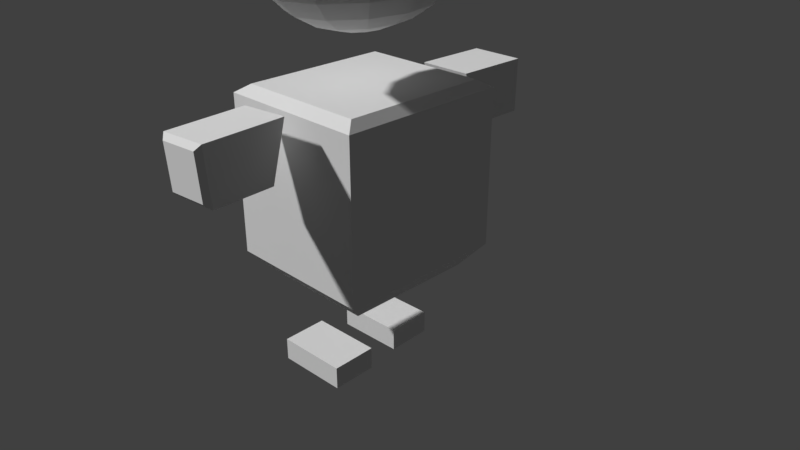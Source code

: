 # Source: boxy_character.blend  (saved by Blender 2.79.0; exported with 4.5.12 LTS)
import bpy
from mathutils import Matrix  # noqa: F401  (used for matrix-valued properties, if any)

bpy.ops.wm.read_factory_settings(use_empty=True)
scene = bpy.context.scene
scene.name = 'Scene'

# ---- collections
col_collection_1 = bpy.data.collections.new('Collection 1'); scene.collection.children.link(col_collection_1)

# ---- materials (node trees are filled in below, after node groups)
mat_material = bpy.data.materials.new('Material')
mat_material.alpha_threshold = 0.0
mat_material.use_transparent_shadow = False
mat_material.roughness = 0.5
mat_material.line_color = (0.0, 0.0, 0.0, 1.0)

# ---- material node trees

# ---- world
world_world = bpy.data.worlds.new('World'); scene.world = world_world
world_world.color = (0.05088, 0.05088, 0.05088)
world_world.use_sun_shadow = False
world_world.sun_shadow_jitter_overblur = 0.0
world_world.cycles.sampling_method = 'MANUAL'

# ---- cameras
cam_camera = bpy.data.cameras.new('Camera')
cam_camera.clip_end = 100.0
cam_camera.lens = 35.0
cam_camera.sensor_width = 32.0
cam_camera.sensor_height = 18.0
cam_camera.ortho_scale = 7.314
cam_camera.dof.focus_distance = 0.0
cam_camera.dof.aperture_fstop = 128.0

# ---- meshes
me_cube = bpy.data.meshes.new('Cube')
me_cube.from_pydata([(1.141, -1.077, 1.451), (-1.148, -1.077, 1.451), (-1.148, 0.67, 1.451), (1.141, 0.67, 1.451), (1.141, -1.077, 1.536), (-1.148, -1.077, 1.536), (-1.148, 0.67, 1.536), (1.141, 0.67, 1.536), (1.141, -1.077, 3.536), (-1.148, -1.077, 3.536), (1.141, 0.67, 3.536), (-1.148, 0.67, 3.536), (0.8723, -0.8722, 1.151), (-0.879, -0.8722, 1.151), (0.8723, 0.4647, 1.151), (-0.879, 0.4647, 1.151), (0.9825, -0.9563, 3.636), (-0.9892, -0.9563, 3.636), (0.9825, 0.5489, 3.636), (-0.9892, 0.5489, 3.636), (0.8503, -0.4749, -0.1439), (0.8503, -0.4749, 0.1598), (0.8777, 0.3655, -0.1439), (0.8777, 0.3655, 0.1598), (0.2308, -0.4595, -0.1439), (0.2308, -0.4595, 0.1598), (0.2582, 0.381, -0.1439), (0.2582, 0.381, 0.1598), (-0.2099, 0.3887, -0.1114), (-0.2099, 0.3887, 0.1924), (-0.2359, -0.4061, -0.1114), (-0.2359, -0.4061, 0.1924), (-0.8294, 0.4041, -0.1114), (-0.8294, 0.4041, 0.1924), (-0.8553, -0.3907, -0.1114), (-0.8553, -0.3907, 0.1924), (2.38, -0.4677, 2.873), (1.672, -0.4677, 2.897), (2.403, -0.4252, 3.58), (1.695, -0.4252, 3.603), (2.378, 0.1497, 2.825), (1.67, 0.1497, 2.848), (2.401, 0.1921, 3.531), (1.693, 0.1921, 3.554), (2.464, -0.3701, 3.505), (2.445, -0.4044, 2.934), (2.462, 0.1288, 3.466), (2.444, 0.09456, 2.895), (1.608, -0.4677, 2.899), (1.377, -0.4252, 3.613), (1.375, 0.1921, 3.565), (1.606, 0.1497, 2.85), (-2.424, 0.1105, 2.779), (-1.705, 0.1105, 2.788), (-2.433, 0.1105, 3.498), (-1.714, 0.1105, 3.507), (-2.424, -0.518, 2.779), (-1.705, -0.518, 2.788), (-2.433, -0.518, 3.498), (-1.714, -0.518, 3.507), (-2.496, 0.05025, 3.428), (-2.489, 0.05025, 2.847), (-2.496, -0.4577, 3.428), (-2.489, -0.4577, 2.847), (-1.639, 0.1105, 2.789), (-1.39, 0.1105, 3.511), (-1.39, -0.518, 3.511), (-1.639, -0.518, 2.789), (-0.6923, -0.2037, 6.115), (-1.197, -0.2037, 5.749), (-1.334, -0.2037, 5.508), (-1.381, -0.2037, 5.249), (-1.334, -0.2037, 4.99), (-1.197, -0.2037, 4.749), (-0.9776, -0.2037, 4.542), (-0.6923, -0.2037, 4.383), (-0.36, -0.2037, 4.283), (-0.003334, -0.2037, 4.249), (-0.3122, -0.3168, 6.215), (-0.6, -0.4222, 6.115), (-0.8471, -0.5127, 5.956), (-1.037, -0.5821, 5.749), (-1.156, -0.6257, 5.508), (-1.197, -0.6406, 5.249), (-1.156, -0.6257, 4.99), (-1.037, -0.5821, 4.749), (-0.8471, -0.5127, 4.542), (-0.6, -0.4222, 4.383), (-0.3122, -0.3168, 4.283), (-0.1816, -0.3996, 6.215), (-0.3478, -0.5821, 6.115), (-0.4905, -0.7388, 5.956), (-0.6, -0.859, 5.749), (-0.6688, -0.9346, 5.508), (-0.6923, -0.9604, 5.249), (-0.6688, -0.9346, 4.99), (-0.6, -0.859, 4.749), (-0.4905, -0.7388, 4.542), (-0.3478, -0.5821, 4.383), (-0.1816, -0.3996, 4.283), (-0.003334, -0.4299, 6.215), (-0.003334, -0.6406, 6.115), (-0.003334, -0.8216, 5.956), (-0.003334, -0.9604, 5.749), (-0.003334, -1.048, 5.508), (-0.003334, -1.077, 5.249), (-0.003334, -1.048, 4.99), (-0.003334, -0.9604, 4.749), (-0.003334, -0.8216, 4.542), (-0.003334, -0.6406, 4.383), (-0.003334, -0.4299, 4.283), (0.175, -0.3996, 6.215), (0.3411, -0.5821, 6.115), (0.4838, -0.7388, 5.956), (0.5933, -0.859, 5.749), (0.6621, -0.9346, 5.508), (0.6856, -0.9604, 5.249), (0.6621, -0.9346, 4.99), (0.5933, -0.859, 4.749), (0.4838, -0.7388, 4.542), (0.3411, -0.5821, 4.383), (0.175, -0.3996, 4.283), (0.3055, -0.3168, 6.215), (0.5933, -0.4222, 6.115), (0.8404, -0.5127, 5.956), (1.03, -0.5821, 5.749), (1.149, -0.6257, 5.508), (1.19, -0.6406, 5.249), (1.149, -0.6257, 4.99), (1.03, -0.5821, 4.749), (0.8404, -0.5127, 4.542), (0.5933, -0.4222, 4.383), (0.3055, -0.3168, 4.283), (0.3533, -0.2037, 6.215), (0.6856, -0.2037, 6.115), (0.971, -0.2037, 5.956), (1.19, -0.2037, 5.749), (1.328, -0.2037, 5.508), (1.375, -0.2037, 5.249), (1.328, -0.2037, 4.99), (1.19, -0.2037, 4.749), (0.971, -0.2037, 4.542), (0.6856, -0.2037, 4.383), (0.3533, -0.2037, 4.283), (0.3055, -0.09067, 6.215), (0.5933, 0.0147, 6.115), (0.8404, 0.1052, 5.956), (1.03, 0.1746, 5.749), (1.149, 0.2182, 5.508), (1.19, 0.2331, 5.249), (1.149, 0.2182, 4.99), (1.03, 0.1746, 4.749), (0.8404, 0.1052, 4.542), (0.5933, 0.0147, 4.383), (0.3055, -0.09067, 4.283), (0.175, -0.007894, 6.215), (0.3411, 0.1746, 6.115), (0.4838, 0.3313, 5.956), (0.5933, 0.4516, 5.749), (0.6621, 0.5272, 5.508), (0.6856, 0.5529, 5.249), (0.6621, 0.5272, 4.99), (0.5933, 0.4516, 4.749), (0.4838, 0.3313, 4.542), (0.3411, 0.1746, 4.383), (0.175, -0.007894, 4.283), (-0.003334, 0.0224, 6.215), (-0.003334, 0.2331, 6.115), (-0.003334, 0.4141, 5.956), (-0.003334, 0.5529, 5.749), (-0.003334, 0.6402, 5.508), (-0.003334, 0.67, 5.249), (-0.003334, 0.6402, 4.99), (-0.003334, 0.5529, 4.749), (-0.003334, 0.4141, 4.542), (-0.003334, 0.2331, 4.383), (-0.003334, 0.0224, 4.283), (-0.1816, -0.007894, 6.215), (-0.3478, 0.1746, 6.115), (-0.4905, 0.3313, 5.956), (-0.6, 0.4516, 5.749), (-0.6688, 0.5272, 5.508), (-0.6923, 0.5529, 5.249), (-0.6688, 0.5272, 4.99), (-0.6, 0.4516, 4.749), (-0.4905, 0.3313, 4.542), (-0.3478, 0.1746, 4.383), (-0.1816, -0.007894, 4.283), (-0.3122, -0.09067, 6.215), (-0.6, 0.0147, 6.115), (-0.8471, 0.1052, 5.956), (-1.037, 0.1746, 5.749), (-1.156, 0.2182, 5.508), (-1.197, 0.2331, 5.249), (-1.156, 0.2182, 4.99), (-1.037, 0.1746, 4.749), (-0.8471, 0.1052, 4.542), (-0.6, 0.0147, 4.383), (-0.3122, -0.09067, 4.283), (-0.003334, -0.2037, 6.249), (-0.36, -0.2037, 6.215), (-0.9776, -0.2037, 5.956)], [], [(2, 3, 14, 15), (6, 5, 9, 11), (0, 4, 5, 1), (1, 5, 6, 2), (2, 6, 7, 3), (4, 0, 3, 7), (11, 9, 17, 19), (5, 4, 8, 9), (7, 6, 11, 10), (4, 7, 10, 8), (12, 13, 15, 14), (1, 2, 15, 13), (3, 0, 12, 14), (0, 1, 13, 12), (16, 18, 19, 17), (9, 8, 16, 17), (10, 11, 19, 18), (8, 10, 18, 16), (20, 21, 23, 22), (22, 23, 27, 26), (26, 27, 25, 24), (24, 25, 21, 20), (22, 26, 24, 20), (27, 23, 21, 25), (28, 29, 31, 30), (30, 31, 35, 34), (34, 35, 33, 32), (32, 33, 29, 28), (30, 34, 32, 28), (35, 31, 29, 33), (36, 37, 39, 38), (38, 39, 43, 42), (42, 43, 41, 40), (40, 41, 37, 36), (40, 36, 45, 47), (43, 39, 49, 50), (44, 46, 47, 45), (38, 42, 46, 44), (36, 38, 44, 45), (42, 40, 47, 46), (50, 49, 48, 51), (41, 43, 50, 51), (39, 37, 48, 49), (37, 41, 51, 48), (52, 53, 55, 54), (54, 55, 59, 58), (58, 59, 57, 56), (56, 57, 53, 52), (56, 52, 61, 63), (59, 55, 65, 66), (60, 62, 63, 61), (54, 58, 62, 60), (52, 54, 60, 61), (58, 56, 63, 62), (66, 65, 64, 67), (57, 59, 66, 67), (55, 53, 64, 65), (53, 57, 67, 64), (71, 70, 82, 83), (201, 68, 79, 80), (75, 74, 86, 87), (72, 71, 83, 84), (69, 201, 80, 81), (76, 75, 87, 88), (200, 199, 78), (73, 72, 84, 85), (70, 69, 81, 82), (77, 76, 88), (68, 200, 78, 79), (74, 73, 85, 86), (81, 80, 91, 92), (88, 87, 98, 99), (78, 199, 89), (85, 84, 95, 96), (82, 81, 92, 93), (77, 88, 99), (79, 78, 89, 90), (86, 85, 96, 97), (83, 82, 93, 94), (80, 79, 90, 91), (87, 86, 97, 98), (84, 83, 94, 95), (91, 90, 101, 102), (98, 97, 108, 109), (95, 94, 105, 106), (92, 91, 102, 103), (99, 98, 109, 110), (89, 199, 100), (96, 95, 106, 107), (93, 92, 103, 104), (77, 99, 110), (90, 89, 100, 101), (97, 96, 107, 108), (94, 93, 104, 105), (104, 103, 114, 115), (77, 110, 121), (101, 100, 111, 112), (108, 107, 118, 119), (105, 104, 115, 116), (102, 101, 112, 113), (109, 108, 119, 120), (106, 105, 116, 117), (103, 102, 113, 114), (110, 109, 120, 121), (100, 199, 111), (107, 106, 117, 118), (114, 113, 124, 125), (121, 120, 131, 132), (111, 199, 122), (118, 117, 128, 129), (115, 114, 125, 126), (77, 121, 132), (112, 111, 122, 123), (119, 118, 129, 130), (116, 115, 126, 127), (113, 112, 123, 124), (120, 119, 130, 131), (117, 116, 127, 128), (127, 126, 137, 138), (124, 123, 134, 135), (131, 130, 141, 142), (128, 127, 138, 139), (125, 124, 135, 136), (132, 131, 142, 143), (122, 199, 133), (129, 128, 139, 140), (126, 125, 136, 137), (77, 132, 143), (123, 122, 133, 134), (130, 129, 140, 141), (137, 136, 147, 148), (77, 143, 154), (134, 133, 144, 145), (141, 140, 151, 152), (138, 137, 148, 149), (135, 134, 145, 146), (142, 141, 152, 153), (139, 138, 149, 150), (136, 135, 146, 147), (143, 142, 153, 154), (133, 199, 144), (140, 139, 150, 151), (150, 149, 160, 161), (147, 146, 157, 158), (154, 153, 164, 165), (144, 199, 155), (151, 150, 161, 162), (148, 147, 158, 159), (77, 154, 165), (145, 144, 155, 156), (152, 151, 162, 163), (149, 148, 159, 160), (146, 145, 156, 157), (153, 152, 163, 164), (160, 159, 170, 171), (157, 156, 167, 168), (164, 163, 174, 175), (161, 160, 171, 172), (158, 157, 168, 169), (165, 164, 175, 176), (155, 199, 166), (162, 161, 172, 173), (159, 158, 169, 170), (77, 165, 176), (156, 155, 166, 167), (163, 162, 173, 174), (173, 172, 183, 184), (170, 169, 180, 181), (77, 176, 187), (167, 166, 177, 178), (174, 173, 184, 185), (171, 170, 181, 182), (168, 167, 178, 179), (175, 174, 185, 186), (172, 171, 182, 183), (169, 168, 179, 180), (176, 175, 186, 187), (166, 199, 177), (183, 182, 193, 194), (180, 179, 190, 191), (187, 186, 197, 198), (177, 199, 188), (184, 183, 194, 195), (181, 180, 191, 192), (77, 187, 198), (178, 177, 188, 189), (185, 184, 195, 196), (182, 181, 192, 193), (179, 178, 189, 190), (186, 185, 196, 197), (196, 195, 73, 74), (193, 192, 70, 71), (190, 189, 68, 201), (197, 196, 74, 75), (194, 193, 71, 72), (191, 190, 201, 69), (198, 197, 75, 76), (188, 199, 200), (195, 194, 72, 73), (192, 191, 69, 70), (77, 198, 76), (189, 188, 200, 68)])
me_cube.materials.append(mat_material)
me_cube.use_remesh_preserve_volume = False
me_cube.use_remesh_preserve_attributes = False
me_cube.use_mirror_vertex_groups = False
me_cube.update()
arm_armature = bpy.data.armatures.new('Armature')  # bones are not reproduced

# ---- objects
ob_armature = bpy.data.objects.new('Armature', arm_armature)
ob_cube = bpy.data.objects.new('Cube', me_cube)
ob_camera = bpy.data.objects.new('Camera', cam_camera)

# ---- transforms, parenting, visibility, modifiers, constraints
ob_armature.location = (0.003334, 0.1296, 1.193)
ob_armature.show_in_front = True
ob_armature.lineart.crease_threshold = 0.0
ob_cube.parent = ob_armature
ob_cube.matrix_parent_inverse = Matrix(((1.0, 0.0, 0.0, -0.003334), (0.0, 1.0, 0.0, -0.1296), (0.0, 0.0, 1.0, -1.193), (0.0, 0.0, 0.0, 1.0)))
ob_cube.location = (0.0, 0.0, 0.0)
ob_cube.scale = (1.0, -1.145, 1.0)
ob_cube.lock_rotations_4d = False
ob_cube.empty_display_type = 'ARROWS'
ob_cube.lineart.crease_threshold = 0.0
_vg = ob_cube.vertex_groups.new(name='root')
_vg = ob_cube.vertex_groups.new(name='Bone.001')
_vg = ob_cube.vertex_groups.new(name='Bone.002')
_vg = ob_cube.vertex_groups.new(name='Bone.003')
for _i, _w in zip([0, 1, 2, 3, 4, 5, 6, 7, 8, 9, 10, 11, 12, 13, 14, 15, 16, 17, 18, 19, 41, 48, 50, 51, 54, 55, 56, 58, 59, 60, 62, 63, 65, 66, 68, 69, 70, 71, 72, 73, 74, 75, 76, 77, 78, 79, 80, 81, 82, 83, 84, 85, 86, 87, 88, 89, 90, 91, 92, 93, 94, 95, 96, 97, 98, 99, 100, 101, 102, 103, 104, 105, 106, 107, 108, 109, 110, 111, 112, 113, 114, 115, 116, 117, 118, 119, 120, 121, 122, 123, 124, 125, 126, 127, 128, 129, 130, 131, 132, 133, 134, 135, 136, 137, 138, 139, 140, 141, 142, 143, 144, 145, 146, 147, 148, 149, 150, 151, 152, 153, 154, 155, 156, 157, 158, 159, 160, 161, 162, 163, 164, 165, 166, 167, 168, 169, 170, 171, 172, 173, 174, 175, 176, 177, 178, 179, 180, 181, 182, 183, 184, 185, 186, 187, 188, 189, 190, 191, 192, 193, 194, 195, 196, 197, 198, 199, 200, 201], [0.0, 0.0, 0.0, 0.0, 0.0, 0.0, 0.0, 0.0, 0.0, 0.0, 0.0, 0.0, 0.0, 0.0, 0.0, 0.0, 0.0, 0.0, 0.0, 0.0, 0.0, 0.0, 0.0, 0.0, 0.0, 0.0, 0.0, 0.0, 0.0, 0.0, 0.0, 0.0, 0.0, 0.0, 1.0, 1.0, 1.0, 1.0, 1.0, 1.0, 1.0, 1.0, 1.0, 1.0, 1.0, 1.0, 1.0, 1.0, 1.0, 1.0, 1.0, 1.0, 1.0, 1.0, 1.0, 1.0, 1.0, 1.0, 1.0, 1.0, 1.0, 1.0, 1.0, 1.0, 1.0, 1.0, 1.0, 1.0, 1.0, 1.0, 1.0, 1.0, 1.0, 1.0, 1.0, 1.0, 1.0, 1.0, 1.0, 1.0, 1.0, 1.0, 1.0, 1.0, 1.0, 1.0, 1.0, 1.0, 1.0, 1.0, 1.0, 1.0, 1.0, 1.0, 1.0, 1.0, 1.0, 1.0, 1.0, 1.0, 1.0, 1.0, 1.0, 1.0, 1.0, 1.0, 1.0, 1.0, 1.0, 1.0, 1.0, 1.0, 1.0, 1.0, 1.0, 1.0, 1.0, 1.0, 1.0, 1.0, 1.0, 1.0, 1.0, 1.0, 1.0, 1.0, 1.0, 1.0, 1.0, 1.0, 1.0, 1.0, 1.0, 1.0, 1.0, 1.0, 1.0, 1.0, 1.0, 1.0, 1.0, 1.0, 1.0, 1.0, 1.0, 1.0, 1.0, 1.0, 1.0, 1.0, 1.0, 1.0, 1.0, 1.0, 1.0, 1.0, 1.0, 1.0, 1.0, 1.0, 1.0, 1.0, 1.0, 1.0, 1.0, 1.0, 1.0, 1.0]): _vg.add([_i], _w, 'REPLACE')
_vg = ob_cube.vertex_groups.new(name='Bone.004')
for _i, _w in zip([0, 4, 8, 10, 12, 16, 18, 50, 152, 163, 173, 174, 175, 185, 186, 187, 196], [0.0, 0.0, 0.0, 0.0, 0.0, 0.0, 0.0, 0.0, 0.0, 0.0, 0.0, 0.0, 0.0, 0.0, 0.0, 0.0, 0.0]): _vg.add([_i], _w, 'REPLACE')
_vg = ob_cube.vertex_groups.new(name='Bone.005')
for _i, _w in zip([0, 1, 2, 3, 4, 5, 6, 7, 8, 9, 10, 11, 12, 13, 14, 15, 16, 17, 18, 19, 36, 37, 38, 39, 40, 41, 42, 43, 44, 45, 46, 47, 48, 49, 50, 51], [0.0, 0.0, 0.0, 0.0, 0.0, 0.0, 0.0, 0.0, 0.0, 0.0, 0.0, 0.0, 0.0, 0.0, 0.0, 0.0, 0.0, 0.0, 0.0, 0.0, 1.0, 1.0, 1.0, 1.0, 1.0, 1.0, 1.0, 1.0, 1.0, 1.0, 1.0, 1.0, 1.0, 1.0, 1.0, 1.0]): _vg.add([_i], _w, 'REPLACE')
_vg = ob_cube.vertex_groups.new(name='Bone.006')
for _i, _w in zip([9, 11, 17, 19, 65, 66], [0.0, 0.0, 0.0, 0.0, 0.0, 0.0]): _vg.add([_i], _w, 'REPLACE')
_vg = ob_cube.vertex_groups.new(name='Bone.007')
for _i, _w in zip([0, 1, 2, 3, 4, 5, 6, 7, 8, 9, 10, 11, 12, 13, 14, 15, 16, 17, 18, 19, 22, 40, 41, 42, 46, 47, 49, 51, 52, 53, 54, 55, 56, 57, 58, 59, 60, 61, 62, 63, 64, 65, 66, 67], [0.0, 0.0, 0.0, 0.0, 0.0, 0.0, 0.0, 0.0, 0.0, 0.0, 0.0, 0.0, 0.0, 0.0, 0.0, 0.0, 0.0, 0.0, 0.0, 0.0, 0.0, 0.0, 0.0, 0.0, 0.0, 0.0, 0.0, 0.0, 1.0, 1.0, 1.0, 1.0, 1.0, 1.0, 1.0, 1.0, 1.0, 1.0, 1.0, 1.0, 1.0, 1.0, 1.0, 1.0]): _vg.add([_i], _w, 'REPLACE')
_vg = ob_cube.vertex_groups.new(name='Bone.008')
_vg = ob_cube.vertex_groups.new(name='Bone.010')
for _i, _w in zip([0, 1, 2, 3, 4, 5, 6, 7, 12, 13, 14, 15, 20, 21, 23, 24, 25, 26, 27, 28, 29, 30, 31, 32, 33, 34, 35], [0.0, 0.0, 0.0, 0.0, 0.0, 0.0, 0.0, 0.0, 0.0, 0.0, 0.0, 0.0, 0.0, 0.0, 0.0, 0.0, 0.0, 0.0, 0.0, 0.0, 0.0, 0.0, 0.0, 0.0, 0.0, 0.0, 0.0]): _vg.add([_i], _w, 'REPLACE')
_vg = ob_cube.vertex_groups.new(name='Bone.012')
for _i, _w in zip([0, 1, 2, 3, 4, 5, 6, 7, 8, 9, 10, 11, 12, 13, 14, 15, 16, 17, 18, 19, 20, 21, 22, 23, 24, 25, 26, 27, 28, 29, 30, 31, 32, 33, 34, 35, 52, 53, 56, 61, 63, 64], [0.0, 0.0, 0.0, 0.0, 0.0, 0.0, 0.0, 0.0, 0.0, 0.0, 0.0, 0.0, 0.0, 0.0, 0.0, 0.0, 0.0, 0.0, 0.0, 0.0, 0.0, 0.0, 0.0, 0.0, 0.0, 0.0, 0.0, 0.0, 0.0, 0.0, 0.0, 0.0, 0.0, 0.0, 0.0, 0.0, 0.0, 0.0, 0.0, 0.0, 0.0, 0.0]): _vg.add([_i], _w, 'REPLACE')
_vg = ob_cube.vertex_groups.new(name='Bone.014')
for _i, _w in zip([1, 5, 13, 14, 20, 21, 22, 23, 24, 25, 26, 27, 28, 29, 30, 31, 32, 33, 34, 35], [0.0, 0.0, 0.0, 0.001765, 1.0, 1.0, 1.0, 1.0, 1.0, 1.0, 0.9878, 1.0, 0.0, 0.0, 0.0, 0.0, 0.0, 0.0, 0.0, 0.0]): _vg.add([_i], _w, 'REPLACE')
_vg = ob_cube.vertex_groups.new(name='Bone.009')
_vg = ob_cube.vertex_groups.new(name='Bone.011')
for _i, _w in zip([23, 27, 28, 29, 30, 31, 32, 33, 34, 35], [0.0, 0.0, 0.0, 0.0, 0.0, 0.0, 0.0, 0.0, 0.0, 0.0]): _vg.add([_i], _w, 'REPLACE')
_vg = ob_cube.vertex_groups.new(name='Bone.013')
_vg = ob_cube.vertex_groups.new(name='Bone.015')
for _i, _w in zip([0, 1, 2, 3, 4, 5, 6, 7, 8, 9, 10, 11, 12, 13, 14, 15, 16, 17, 18, 19, 28, 29, 30, 31, 32, 33, 34, 35, 41, 49, 50, 51, 53, 64, 65, 66, 164, 165, 176], [0.0, 0.0, 0.0, 0.0, 0.0, 0.0, 0.0, 0.0, 0.0, 0.0, 0.0, 0.0, 0.0, 0.0, 0.0, 0.0, 0.0, 0.0, 0.0, 0.0, 1.0, 1.0, 0.1107, 1.0, 0.9228, 1.0, 0.7734, 1.0, 0.0, 0.0, 0.0, 0.0, 0.0, 0.0, 0.0, 0.0, 0.0, 0.0, 0.0]): _vg.add([_i], _w, 'REPLACE')
_m = ob_cube.modifiers.new('Armature', 'ARMATURE')
_m.object = ob_armature
ob_camera.location = (6.677, 7.509, 6.679)
ob_camera.rotation_euler = (1.109, -0.0, 2.357)
ob_camera.lock_rotations_4d = False
ob_camera.empty_display_type = 'ARROWS'
ob_camera.color = (0.0, 0.0, 0.0, 0.0)
ob_camera.display_type = 'WIRE'
ob_camera.lineart.crease_threshold = 0.0

# ---- collection membership
col_collection_1.objects.link(ob_armature)
col_collection_1.objects.link(ob_cube)
col_collection_1.objects.link(ob_camera)

# ---- scene / render settings (as saved in the file)
scene.camera = ob_camera
scene.frame_start = 1; scene.frame_end = 250; scene.frame_set(1)
scene.render.engine = 'BLENDER_EEVEE_NEXT'
scene.render.resolution_percentage = 50
scene.render.dither_intensity = 0.0
scene.cycles.use_denoising = False
scene.cycles.samples = 128
scene.cycles.sampling_pattern = 'TABULATED_SOBOL'
scene.cycles.use_adaptive_sampling = False
scene.cycles.use_light_tree = False
scene.cycles.blur_glossy = 0.0
scene.cycles.sample_clamp_indirect = 0.0
scene.view_settings.view_transform = 'Standard'
bpy.context.view_layer.update()

# ---- added for rendering (the .blend has no usable light): sun
light_auto_sun = bpy.data.lights.new('AutoSun', 'SUN')
light_auto_sun.energy = 3.0
light_auto_sun.angle = 0.0523599
ob_auto_sun = bpy.data.objects.new('AutoSun', light_auto_sun)
scene.collection.objects.link(ob_auto_sun)
ob_auto_sun.rotation_euler = (0.872665, 0.174533, 0.523599)
bpy.context.view_layer.update()

